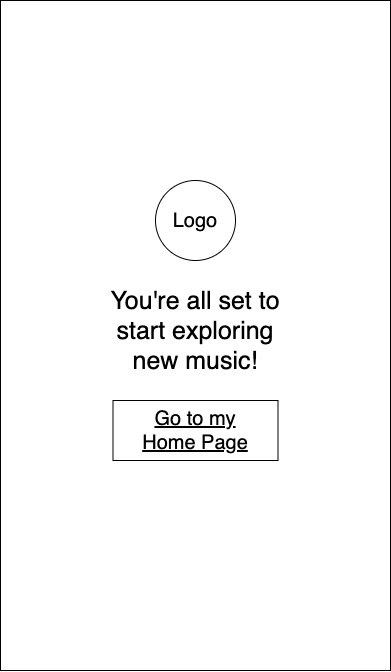

The diagram above was exported from draw.io. Its source (the exported page's mxGraphModel, read from the mxfile embedded in the PNG):
<mxGraphModel dx="2703" dy="1614" grid="1" gridSize="10" guides="1" tooltips="1" connect="1" arrows="1" fold="1" page="1" pageScale="1" pageWidth="850" pageHeight="1100" math="0" shadow="0">
  <root>
    <mxCell id="0" />
    <mxCell id="1" parent="0" />
    <mxCell id="2" value="" style="rounded=0;whiteSpace=wrap;html=1;" vertex="1" parent="1">
      <mxGeometry width="390" height="670" as="geometry" />
    </mxCell>
    <mxCell id="3" value="&lt;font style=&quot;font-size: 25px&quot;&gt;You're all set to start exploring new music!&lt;/font&gt;" style="text;html=1;strokeColor=none;fillColor=none;align=center;verticalAlign=middle;whiteSpace=wrap;rounded=0;" vertex="1" parent="1">
      <mxGeometry x="100" y="310" width="190" height="40" as="geometry" />
    </mxCell>
    <mxCell id="4" value="" style="rounded=0;whiteSpace=wrap;html=1;" vertex="1" parent="1">
      <mxGeometry x="112.5" y="400" width="165" height="60" as="geometry" />
    </mxCell>
    <mxCell id="5" value="&lt;font style=&quot;font-size: 20px&quot;&gt;&lt;u&gt;Go to my Home Page&lt;/u&gt;&lt;/font&gt;" style="text;html=1;strokeColor=none;fillColor=none;align=center;verticalAlign=middle;whiteSpace=wrap;rounded=0;" vertex="1" parent="1">
      <mxGeometry x="125" y="420" width="140" height="20" as="geometry" />
    </mxCell>
    <mxCell id="6" value="" style="ellipse;whiteSpace=wrap;html=1;aspect=fixed;" vertex="1" parent="1">
      <mxGeometry x="155" y="180" width="80" height="80" as="geometry" />
    </mxCell>
    <mxCell id="7" value="&lt;font style=&quot;font-size: 20px&quot;&gt;Logo&lt;/font&gt;" style="text;html=1;strokeColor=none;fillColor=none;align=center;verticalAlign=middle;whiteSpace=wrap;rounded=0;" vertex="1" parent="1">
      <mxGeometry x="175" y="210" width="40" height="20" as="geometry" />
    </mxCell>
  </root>
</mxGraphModel>